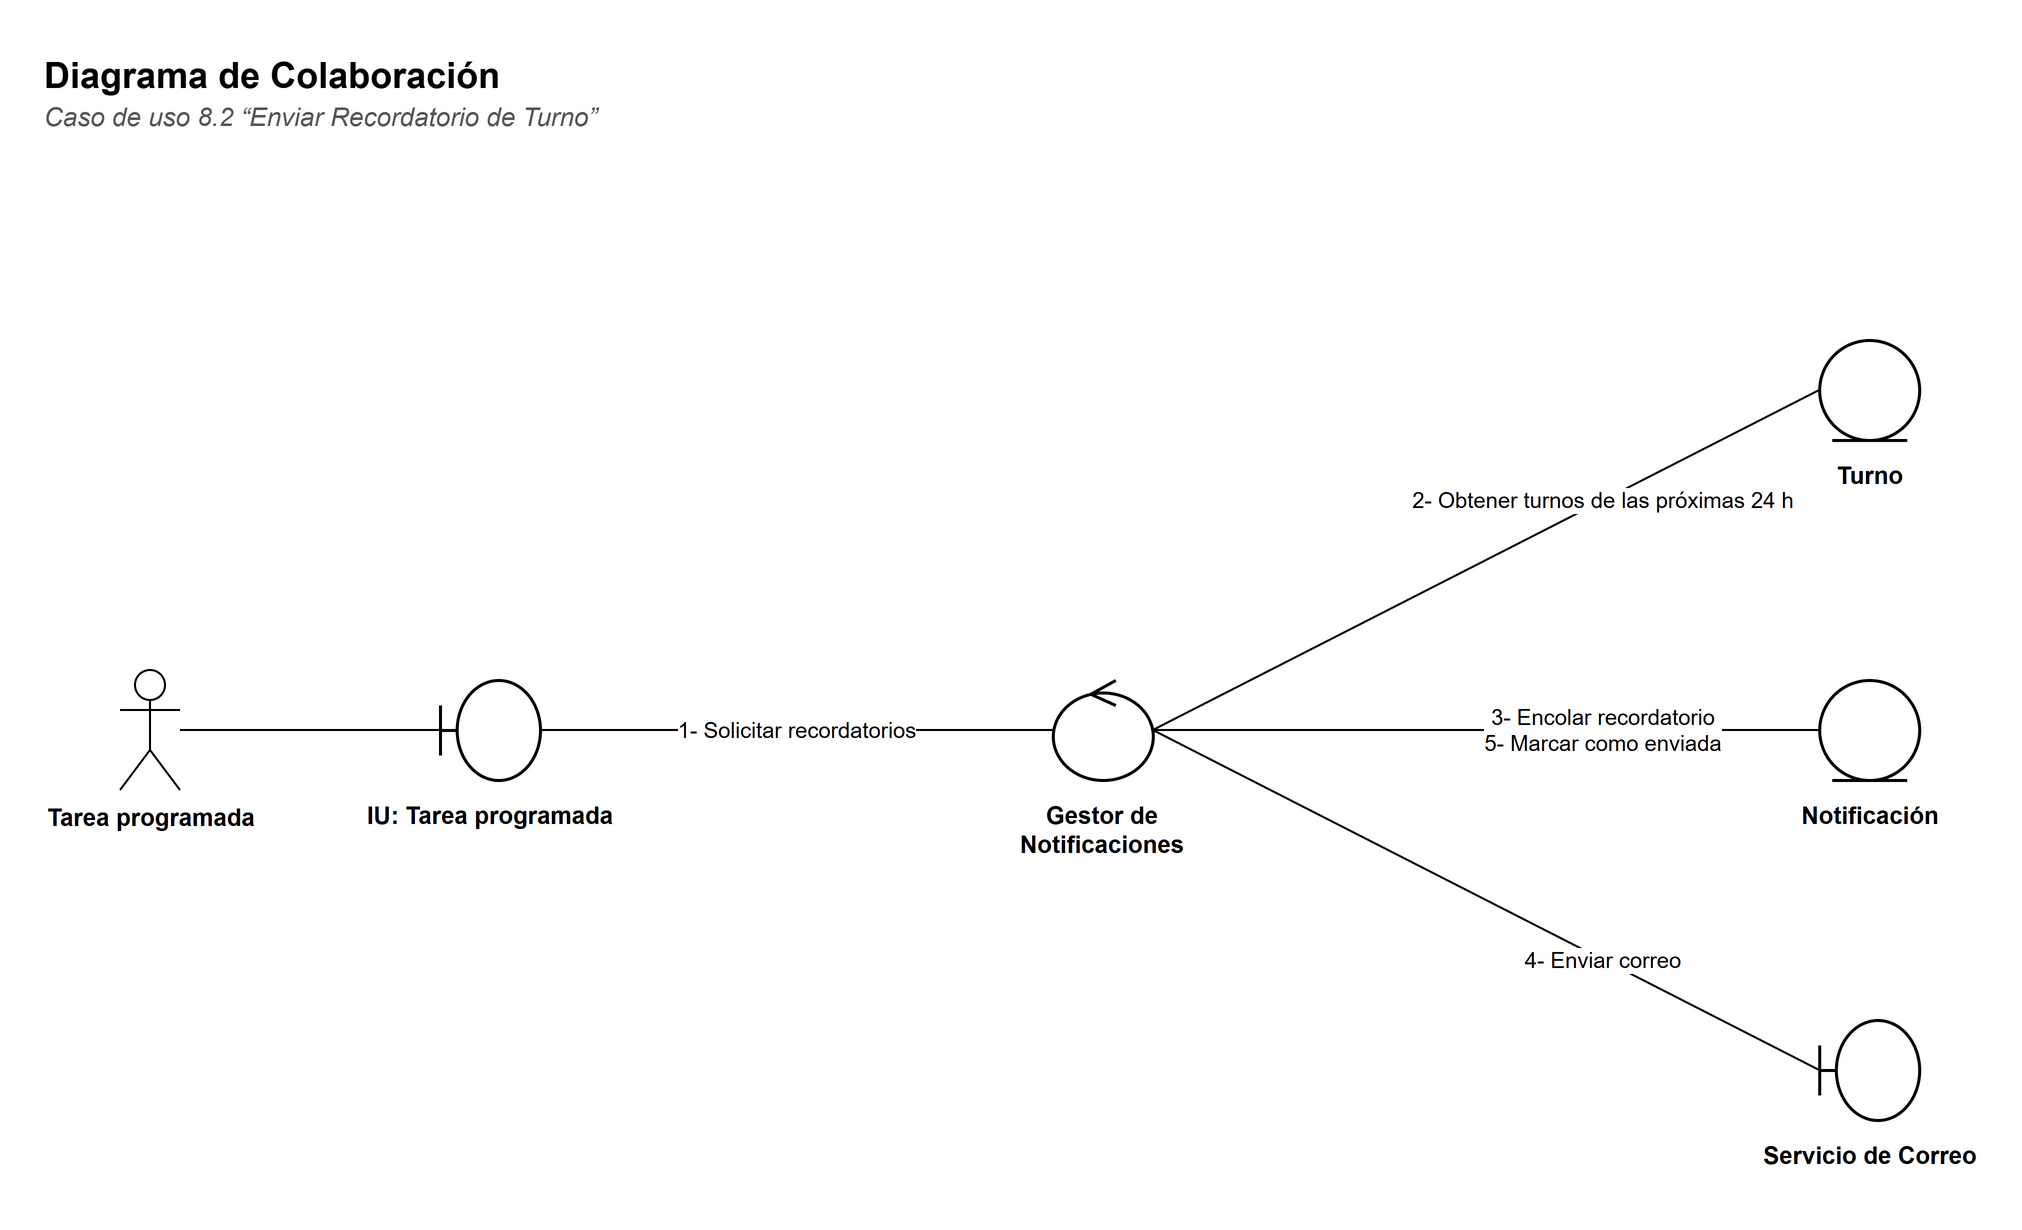

The diagram above was exported from draw.io. Its source (the exported page's mxGraphModel, read from the mxfile embedded in the PNG):
<mxGraphModel dx="1400" dy="900" grid="1" gridSize="10" guides="1" tooltips="1" connect="1" arrows="1" fold="1" page="1" pageScale="1" pageWidth="1074.6" pageHeight="660" background="#FFFFFF" math="0" shadow="0">
  <root>
    <mxCell id="0" />
    <mxCell id="1" parent="0" />
    <mxCell id="c3" value="&lt;b&gt;Diagrama de Colaboración&lt;/b&gt;" style="text;html=1;strokeColor=none;fillColor=none;align=left;verticalAlign=top;whiteSpace=wrap;fontFamily=Helvetica;fontSize=18;" vertex="1" parent="1">
      <mxGeometry x="30" y="30" width="900" height="26" as="geometry" />
    </mxCell>
    <mxCell id="c4" value="&lt;i&gt;Caso de uso 8.2 “Enviar Recordatorio de Turno”&lt;/i&gt;" style="text;html=1;strokeColor=none;fillColor=none;align=left;verticalAlign=top;whiteSpace=wrap;fontFamily=Helvetica;fontSize=13;fontColor=#555555;" vertex="1" parent="1">
      <mxGeometry x="30" y="54" width="900" height="20" as="geometry" />
    </mxCell>
    <mxCell id="c5" value="Tarea programada" style="shape=umlActor;verticalLabelPosition=bottom;verticalAlign=top;html=1;outlineConnect=0;fillColor=#FFFFFF;strokeColor=#000000;fontFamily=Helvetica;fontSize=12;fontStyle=1;" vertex="1" parent="1">
      <mxGeometry x="70" y="345.0" width="30" height="60" as="geometry" />
    </mxCell>
    <mxCell id="c6" value="" style="shape=umlBoundary;html=1;fillColor=#FFFFFF;strokeColor=#000000;strokeWidth=1.5;" vertex="1" parent="1">
      <mxGeometry x="230" y="350.0" width="50" height="50" as="geometry" />
    </mxCell>
    <mxCell id="c7" value="&lt;b&gt;IU: Tarea programada&lt;/b&gt;" style="text;html=1;strokeColor=none;fillColor=none;align=left;verticalAlign=top;whiteSpace=wrap;fontFamily=Helvetica;align=center;fontSize=12;" vertex="1" parent="1">
      <mxGeometry x="190.0" y="404.0" width="130" height="40" as="geometry" />
    </mxCell>
    <mxCell id="c8" value="" style="shape=umlControl;html=1;fillColor=#FFFFFF;strokeColor=#000000;strokeWidth=1.5;" vertex="1" parent="1">
      <mxGeometry x="536.4" y="350.0" width="50" height="50" as="geometry" />
    </mxCell>
    <mxCell id="c9" value="&lt;b&gt;Gestor de Notificaciones&lt;/b&gt;" style="text;html=1;strokeColor=none;fillColor=none;align=left;verticalAlign=top;whiteSpace=wrap;fontFamily=Helvetica;align=center;fontSize=12;" vertex="1" parent="1">
      <mxGeometry x="496.4" y="404.0" width="130" height="40" as="geometry" />
    </mxCell>
    <mxCell id="c10" value="" style="shape=umlEntity;html=1;fillColor=#FFFFFF;strokeColor=#000000;strokeWidth=1.5;" vertex="1" parent="1">
      <mxGeometry x="919.6" y="180.0" width="50" height="50" as="geometry" />
    </mxCell>
    <mxCell id="c11" value="&lt;b&gt;Turno&lt;/b&gt;" style="text;html=1;strokeColor=none;fillColor=none;align=left;verticalAlign=top;whiteSpace=wrap;fontFamily=Helvetica;align=center;fontSize=12;" vertex="1" parent="1">
      <mxGeometry x="879.6" y="234.0" width="130" height="40" as="geometry" />
    </mxCell>
    <mxCell id="c12" value="" style="shape=umlEntity;html=1;fillColor=#FFFFFF;strokeColor=#000000;strokeWidth=1.5;" vertex="1" parent="1">
      <mxGeometry x="919.6" y="350.0" width="50" height="50" as="geometry" />
    </mxCell>
    <mxCell id="c13" value="&lt;b&gt;Notificación&lt;/b&gt;" style="text;html=1;strokeColor=none;fillColor=none;align=left;verticalAlign=top;whiteSpace=wrap;fontFamily=Helvetica;align=center;fontSize=12;" vertex="1" parent="1">
      <mxGeometry x="879.6" y="404.0" width="130" height="40" as="geometry" />
    </mxCell>
    <mxCell id="c14" value="" style="shape=umlBoundary;html=1;fillColor=#FFFFFF;strokeColor=#000000;strokeWidth=1.5;" vertex="1" parent="1">
      <mxGeometry x="919.6" y="520.0" width="50" height="50" as="geometry" />
    </mxCell>
    <mxCell id="c15" value="&lt;b&gt;Servicio de Correo&lt;/b&gt;" style="text;html=1;strokeColor=none;fillColor=none;align=left;verticalAlign=top;whiteSpace=wrap;fontFamily=Helvetica;align=center;fontSize=12;" vertex="1" parent="1">
      <mxGeometry x="879.6" y="574.0" width="130" height="40" as="geometry" />
    </mxCell>
    <mxCell id="c16" value="" style="edgeStyle=none;html=1;endArrow=none;endFill=0;strokeColor=#000000;fontFamily=Helvetica;fontSize=11;labelBackgroundColor=#FFFFFF;" edge="1" parent="1" source="c5" target="c6">
      <mxGeometry relative="1" as="geometry" />
    </mxCell>
    <mxCell id="c17" value="1- Solicitar recordatorios" style="edgeStyle=none;html=1;endArrow=none;endFill=0;strokeColor=#000000;fontFamily=Helvetica;fontSize=11;labelBackgroundColor=#FFFFFF;fontSize=11;exitX=1;exitY=0.5;exitDx=0;exitDy=0;entryX=0;entryY=0.5;entryDx=0;entryDy=0;" edge="1" parent="1" source="c6" target="c8">
      <mxGeometry relative="1" as="geometry" />
    </mxCell>
    <mxCell id="c18" value="2- Obtener turnos de las próximas 24 h" style="edgeStyle=none;html=1;endArrow=none;endFill=0;strokeColor=#000000;fontFamily=Helvetica;fontSize=11;labelBackgroundColor=#FFFFFF;fontSize=11;exitX=1;exitY=0.5;exitDx=0;exitDy=0;entryX=0;entryY=0.5;entryDx=0;entryDy=0;" edge="1" parent="1" source="c8" target="c10">
      <mxGeometry x="0.35" relative="1" as="geometry" />
    </mxCell>
    <mxCell id="c19" value="3- Encolar recordatorio&lt;br&gt;5- Marcar como enviada" style="edgeStyle=none;html=1;endArrow=none;endFill=0;strokeColor=#000000;fontFamily=Helvetica;fontSize=11;labelBackgroundColor=#FFFFFF;fontSize=11;exitX=1;exitY=0.5;exitDx=0;exitDy=0;entryX=0;entryY=0.5;entryDx=0;entryDy=0;" edge="1" parent="1" source="c8" target="c12">
      <mxGeometry x="0.35" relative="1" as="geometry" />
    </mxCell>
    <mxCell id="c20" value="4- Enviar correo" style="edgeStyle=none;html=1;endArrow=none;endFill=0;strokeColor=#000000;fontFamily=Helvetica;fontSize=11;labelBackgroundColor=#FFFFFF;fontSize=11;exitX=1;exitY=0.5;exitDx=0;exitDy=0;entryX=0;entryY=0.5;entryDx=0;entryDy=0;" edge="1" parent="1" source="c8" target="c14">
      <mxGeometry x="0.35" relative="1" as="geometry" />
    </mxCell>
  </root>
</mxGraphModel>